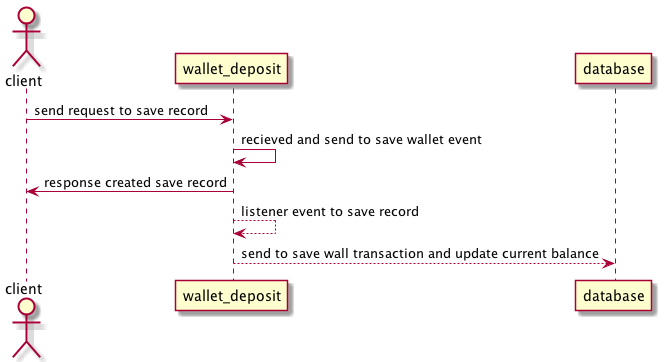

The diagram above was rendered by PlantUML. Its source (embedded in the PNG):
@startuml

actor client
participant wallet_deposit as d
participant database as db


client -> d: send request to save record
d -> d: recieved and send to save wallet event
d -> client: response created save record

d --> d: listener event to save record
d --> db: send to save wall transaction and update current balance

@enduml